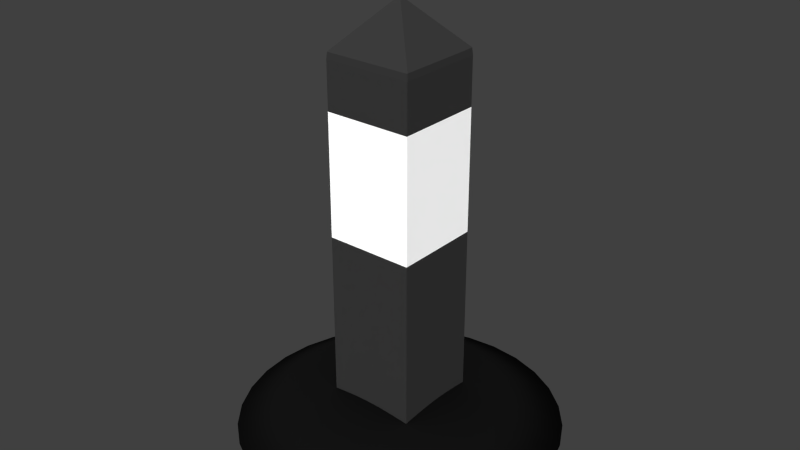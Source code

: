 # Source: Picket_small.blend  (saved by Blender 2.78.0; exported with 4.5.12 LTS)
import bpy
from mathutils import Matrix  # noqa: F401  (used for matrix-valued properties, if any)

bpy.ops.wm.read_factory_settings(use_empty=True)
scene = bpy.context.scene
scene.name = 'Scene'

# ---- collections
col_collection_1 = bpy.data.collections.new('Collection 1'); scene.collection.children.link(col_collection_1)

# ---- images (referenced by path relative to the original .blend; pixels are not part of the script)
import os
ASSET_DIR = os.environ.get("B2B_ASSET_DIR", "")  # directory of the original .blend (textures are referenced by path, not embedded)
HERE = os.path.dirname(os.path.abspath(__file__))  # packed textures are extracted next to this script under _unpacked/

def load_image(name, relpath, width, height, colorspace="sRGB"):
    """Load a texture the original file referenced (path relative to the .blend, or extracted next to this script)."""
    p = next((c for c in (os.path.join(HERE, relpath), os.path.join(ASSET_DIR, relpath)) if relpath and os.path.exists(c)), "")
    if p:
        img = bpy.data.images.load(p, check_existing=True)
        img.name = name
    else:  # same state as the original file: an image datablock whose file is absent (Cycles renders it pink)
        img = bpy.data.images.new(name, width, height)
        img.source = "FILE"
        img.filepath = "//" + (relpath or name)
    img.colorspace_settings.name = colorspace
    return img
img_untitled = load_image('Untitled', 'Picket/Ground_beton.png', 1024, 1024, 'sRGB')
img_picket_white = load_image('Picket_white', 'Picket/Picket_white.png', 1024, 1024, 'sRGB')

# ---- materials (node trees are filled in below, after node groups)
mat_material = bpy.data.materials.new('Material')
mat_material.alpha_threshold = 0.0
mat_material.roughness = 0.5
mat_material_001 = bpy.data.materials.new('Material.001')
mat_material_001.alpha_threshold = 0.0
mat_material_001.roughness = 0.5
mat_material_003 = bpy.data.materials.new('Material.003')
mat_material_003.alpha_threshold = 0.0
mat_material_003.roughness = 0.5

# ---- material node trees
mat_material.use_nodes = True; mat_material.node_tree.nodes.clear()
_N = mat_material.node_tree.nodes; _L = mat_material.node_tree.links
n0 = _N.new('ShaderNodeBsdfDiffuse'); n0.name = 'Diffuse BSDF'; n0.location = (151, 308)
n0.inputs[0].default_value = (0.003095, 0.003095, 0.003095, 1.0)
n1 = _N.new('ShaderNodeOutputMaterial'); n1.name = 'Material Output'; n1.location = (357, 271)
n2 = _N.new('ShaderNodeTexImage'); n2.name = 'Image Texture'; n2.location = (-71, 338)
n2.width = 140
n2.image = img_untitled
_L.new(n0.outputs[0], n1.inputs[0])
n1.is_active_output = True
mat_material_001.use_nodes = True; mat_material_001.node_tree.nodes.clear()
_N = mat_material_001.node_tree.nodes; _L = mat_material_001.node_tree.links
n0 = _N.new('ShaderNodeOutputMaterial'); n0.name = 'Material Output'; n0.location = (300, 300)
n1 = _N.new('ShaderNodeBsdfDiffuse'); n1.name = 'Diffuse BSDF'; n1.location = (10, 300)
n1.inputs[0].default_value = (0.02198, 0.02198, 0.02198, 1.0)
n2 = _N.new('ShaderNodeTexImage'); n2.name = 'Image Texture'; n2.location = (-215, 283)
n2.width = 140
n2.image = img_picket_white
_L.new(n1.outputs[0], n0.inputs[0])
n0.is_active_output = True
mat_material_003.use_nodes = True; mat_material_003.node_tree.nodes.clear()
_N = mat_material_003.node_tree.nodes; _L = mat_material_003.node_tree.links
n0 = _N.new('ShaderNodeOutputMaterial'); n0.name = 'Material Output'; n0.location = (300, 300)
n1 = _N.new('ShaderNodeBsdfDiffuse'); n1.name = 'Diffuse BSDF'; n1.location = (10, 300)
n2 = _N.new('ShaderNodeTexImage'); n2.name = 'Image Texture'; n2.location = (-200, 278)
n2.width = 140
n2.image = img_picket_white
_L.new(n1.outputs[0], n0.inputs[0])
n0.is_active_output = True

# ---- world
world_world = bpy.data.worlds.new('World'); scene.world = world_world
world_world.color = (0.05088, 0.05088, 0.05088)
world_world.use_sun_shadow = False
world_world.sun_shadow_jitter_overblur = 0.0
world_world.cycles.sampling_method = 'NONE'
world_world.cycles.sample_map_resolution = 256

# ---- lights
light_sun = bpy.data.lights.new('Sun', 'SUN')
light_sun.transmission_factor = 0.0
light_sun.angle = 2.942
light_sun.energy = 6.6
light_sun.shadow_buffer_clip_start = 0.5
light_sun.shadow_soft_size = 10.0
light_sun.shadow_cascade_max_distance = 1000.0

# ---- meshes
me_circle = bpy.data.meshes.new('Circle')
me_circle.from_pydata([(0.0, 100.0, 0.0), (-19.51, 98.08, 0.0), (-38.27, 92.39, 0.0), (-55.56, 83.15, 0.0), (-70.71, 70.71, 0.0), (-83.15, 55.56, 0.0), (-92.39, 38.27, 0.0), (-98.08, 19.51, 0.0), (-100.0, 7.55e-06, 0.0), (-98.08, -19.51, 0.0), (-92.39, -38.27, 0.0), (-83.15, -55.56, 0.0), (-70.71, -70.71, 0.0), (-55.56, -83.15, 0.0), (-38.27, -92.39, 0.0), (-19.51, -98.08, 0.0), (3.258e-05, -100.0, 0.0), (19.51, -98.08, 0.0), (38.27, -92.39, 0.0), (55.56, -83.15, 0.0), (70.71, -70.71, 0.0), (83.15, -55.56, 0.0), (92.39, -38.27, 0.0), (98.08, -19.51, 0.0), (100.0, 9.656e-05, 0.0), (98.08, 19.51, 0.0), (92.39, 38.27, 0.0), (83.15, 55.56, 0.0), (70.71, 70.71, 0.0), (55.56, 83.15, 0.0), (38.27, 92.39, 0.0), (19.51, 98.08, 0.0), (-3.543, 14.73, 27.31), (-6.24, 14.46, 27.31), (-8.833, 13.67, 27.31), (-11.22, 12.4, 27.31), (-13.32, 10.68, 27.31), (-15.04, 8.584, 27.31), (-16.31, 6.194, 27.31), (-17.1, 3.6, 27.31), (-17.37, 0.9034, 27.31), (-17.1, -1.793, 27.31), (-16.31, -4.387, 27.31), (-15.04, -6.777, 27.31), (-13.32, -8.872, 27.31), (-11.22, -10.59, 27.31), (-8.833, -11.87, 27.31), (-6.24, -12.65, 27.31), (-3.543, -12.92, 27.31), (-0.8461, -12.65, 27.31), (1.747, -11.87, 27.31), (4.137, -10.59, 27.31), (6.232, -8.872, 27.31), (7.951, -6.777, 27.31), (9.229, -4.387, 27.31), (10.02, -1.793, 27.31), (10.28, 0.9034, 27.31), (10.02, 3.6, 27.31), (9.229, 6.194, 27.31), (7.951, 8.584, 27.31), (6.232, 10.68, 27.31), (4.137, 12.4, 27.31), (1.747, 13.68, 27.31), (-0.8461, 14.46, 27.31), (44.6, -47.88, 18.19), (52.89, -37.79, 18.19), (-67.83, 12.22, 18.19), (-69.11, -0.7782, 18.19), (59.04, -26.27, 18.19), (-67.83, -13.77, 18.19), (62.83, -13.77, 18.19), (-64.04, -26.27, 18.19), (64.11, -0.7781, 18.19), (-57.89, -37.79, 18.19), (62.83, 12.22, 18.19), (-49.6, -47.88, 18.19), (59.04, 24.71, 18.19), (-39.51, -56.16, 18.19), (52.89, 36.23, 18.19), (-27.99, -62.32, 18.19), (-2.501, 65.83, 18.19), (-15.5, 64.55, 18.19), (44.6, 46.32, 18.19), (-15.5, -66.11, 18.19), (-27.99, 60.76, 18.19), (34.51, 54.61, 18.19), (-2.501, -67.39, 18.19), (-39.51, 54.61, 18.19), (22.99, 60.76, 18.19), (10.49, -66.11, 18.19), (-49.6, 46.32, 18.19), (10.49, 64.55, 18.19), (22.99, -62.32, 18.19), (-57.89, 36.23, 18.19), (34.51, -56.16, 18.19), (-64.04, 24.71, 18.19)], [], [(65, 53, 52, 64), (67, 40, 39, 66), (68, 54, 53, 65), (69, 41, 40, 67), (70, 55, 54, 68), (71, 42, 41, 69), (72, 56, 55, 70), (73, 43, 42, 71), (74, 57, 56, 72), (75, 44, 43, 73), (76, 58, 57, 74), (77, 45, 44, 75), (78, 59, 58, 76), (79, 46, 45, 77), (81, 33, 32, 80), (82, 60, 59, 78), (83, 47, 46, 79), (84, 34, 33, 81), (85, 61, 60, 82), (86, 48, 47, 83), (87, 35, 34, 84), (88, 62, 61, 85), (89, 49, 48, 86), (90, 36, 35, 87), (91, 63, 62, 88), (92, 50, 49, 89), (93, 37, 36, 90), (80, 32, 63, 91), (94, 51, 50, 92), (95, 38, 37, 93), (64, 52, 51, 94), (66, 39, 38, 95), (7, 66, 95, 6), (20, 64, 94, 19), (6, 95, 93, 5), (19, 94, 92, 18), (0, 80, 91, 31), (5, 93, 90, 4), (18, 92, 89, 17), (31, 91, 88, 30), (4, 90, 87, 3), (17, 89, 86, 16), (30, 88, 85, 29), (3, 87, 84, 2), (16, 86, 83, 15), (29, 85, 82, 28), (2, 84, 81, 1), (15, 83, 79, 14), (28, 82, 78, 27), (1, 81, 80, 0), (14, 79, 77, 13), (27, 78, 76, 26), (13, 77, 75, 12), (26, 76, 74, 25), (12, 75, 73, 11), (25, 74, 72, 24), (11, 73, 71, 10), (24, 72, 70, 23), (10, 71, 69, 9), (23, 70, 68, 22), (9, 69, 67, 8), (22, 68, 65, 21), (8, 67, 66, 7), (21, 65, 64, 20), (1, 0, 31, 30, 29, 28, 27, 26, 25, 24, 23, 22, 21, 20, 19, 18, 17, 16, 15, 14, 13, 12, 11, 10, 9, 8, 7, 6, 5, 4, 3, 2)])
me_circle.polygons.foreach_set('use_smooth', [True] * 65)
_uv = me_circle.uv_layers.new(name='UVMap')
_uv.uv.foreach_set('vector', [0.9036, 0.5856, 0.7699, 0.5101, 0.7712, 0.4967, 0.91, 0.5213, 0.6379, 0.2295, 0.7148, 0.4362, 0.71, 0.4458, 0.6147, 0.2759, 0.8911, 0.6462, 0.7673, 0.5227, 0.7699, 0.5101, 0.9036, 0.5856, 0.6651, 0.1931, 0.7204, 0.4286, 0.7148, 0.4362, 0.6379, 0.2295, 0.8729, 0.7008, 0.7635, 0.534, 0.7673, 0.5227, 0.8911, 0.6462, 0.6953, 0.168, 0.7267, 0.4234, 0.7204, 0.4286, 0.6651, 0.1931, 0.8497, 0.7471, 0.7587, 0.5436, 0.7635, 0.534, 0.8729, 0.7008, 0.7274, 0.1553, 0.7334, 0.4208, 0.7267, 0.4234, 0.6953, 0.168, 0.8225, 0.7836, 0.7531, 0.5512, 0.7587, 0.5436, 0.8497, 0.7471, 0.7602, 0.1553, 0.7402, 0.4208, 0.7334, 0.4208, 0.7274, 0.1553, 0.7923, 0.8086, 0.7468, 0.5564, 0.7531, 0.5512, 0.8225, 0.7836, 0.7923, 0.1681, 0.7468, 0.4234, 0.7402, 0.4208, 0.7602, 0.1553, 0.7602, 0.8214, 0.7402, 0.559, 0.7468, 0.5564, 0.7923, 0.8086, 0.8225, 0.1933, 0.7531, 0.4287, 0.7468, 0.4234, 0.7923, 0.1681, 0.5966, 0.6459, 0.7062, 0.5226, 0.71, 0.5339, 0.6147, 0.7005, 0.7274, 0.8214, 0.7334, 0.559, 0.7402, 0.559, 0.7602, 0.8214, 0.8497, 0.2298, 0.7587, 0.4362, 0.7531, 0.4287, 0.8225, 0.1933, 0.584, 0.5853, 0.7036, 0.51, 0.7062, 0.5226, 0.5966, 0.6459, 0.6953, 0.8085, 0.7267, 0.5563, 0.7334, 0.559, 0.7274, 0.8214, 0.8729, 0.2762, 0.7635, 0.4459, 0.7587, 0.4362, 0.8497, 0.2298, 0.5776, 0.521, 0.7023, 0.4967, 0.7036, 0.51, 0.584, 0.5853, 0.6651, 0.7834, 0.7204, 0.5511, 0.7267, 0.5563, 0.6953, 0.8085, 0.8911, 0.3307, 0.7673, 0.4572, 0.7635, 0.4459, 0.8729, 0.2762, 0.5776, 0.4553, 0.7023, 0.4831, 0.7023, 0.4967, 0.5776, 0.521, 0.6379, 0.7469, 0.7148, 0.5436, 0.7204, 0.5511, 0.6651, 0.7834, 0.9036, 0.3914, 0.7699, 0.4698, 0.7673, 0.4572, 0.8911, 0.3307, 0.584, 0.391, 0.7036, 0.4697, 0.7023, 0.4831, 0.5776, 0.4553, 0.6147, 0.7005, 0.71, 0.5339, 0.7148, 0.5436, 0.6379, 0.7469, 0.91, 0.4557, 0.7712, 0.4831, 0.7699, 0.4698, 0.9036, 0.3914, 0.5966, 0.3304, 0.7062, 0.4571, 0.7036, 0.4697, 0.584, 0.391, 0.91, 0.5213, 0.7712, 0.4967, 0.7712, 0.4831, 0.91, 0.4557, 0.6147, 0.2759, 0.71, 0.4458, 0.7062, 0.4571, 0.5966, 0.3304, 0.5568, 0.1811, 0.6147, 0.2759, 0.5966, 0.3304, 0.5295, 0.2629, 1.0, 0.5495, 0.91, 0.5213, 0.91, 0.4557, 1.0, 0.451, 0.5295, 0.2629, 0.5966, 0.3304, 0.584, 0.391, 0.5107, 0.3539, 1.0, 0.451, 0.91, 0.4557, 0.9036, 0.3914, 0.9904, 0.3544, 0.5568, 0.8185, 0.6147, 0.7005, 0.6379, 0.7469, 0.5915, 0.8882, 0.5107, 0.3539, 0.584, 0.391, 0.5776, 0.4553, 0.5011, 0.4505, 0.9904, 0.3544, 0.9036, 0.3914, 0.8911, 0.3307, 0.9716, 0.2634, 0.5915, 0.8882, 0.6379, 0.7469, 0.6651, 0.7834, 0.6324, 0.9429, 0.5011, 0.4505, 0.5776, 0.4553, 0.5776, 0.521, 0.5011, 0.549, 0.9716, 0.2634, 0.8911, 0.3307, 0.8729, 0.2762, 0.9443, 0.1815, 0.6324, 0.9429, 0.6651, 0.7834, 0.6953, 0.8085, 0.6778, 0.9807, 0.5011, 0.549, 0.5776, 0.521, 0.584, 0.5853, 0.5107, 0.6456, 0.9443, 0.1815, 0.8729, 0.2762, 0.8497, 0.2298, 0.9096, 0.1118, 0.6778, 0.9807, 0.6953, 0.8085, 0.7274, 0.8214, 0.726, 0.9999, 0.5107, 0.6456, 0.584, 0.5853, 0.5966, 0.6459, 0.5295, 0.7366, 0.9096, 0.1118, 0.8497, 0.2298, 0.8225, 0.1933, 0.8687, 0.05706, 0.726, 0.9999, 0.7274, 0.8214, 0.7602, 0.8214, 0.7751, 1.0, 0.5295, 0.7366, 0.5966, 0.6459, 0.6147, 0.7005, 0.5568, 0.8185, 0.8687, 0.05706, 0.8225, 0.1933, 0.7923, 0.1681, 0.8233, 0.01932, 0.7751, 1.0, 0.7602, 0.8214, 0.7923, 0.8086, 0.8233, 0.9808, 0.8233, 0.01932, 0.7923, 0.1681, 0.7602, 0.1553, 0.7751, 5.27e-05, 0.8233, 0.9808, 0.7923, 0.8086, 0.8225, 0.7836, 0.8687, 0.9432, 0.7751, 5.27e-05, 0.7602, 0.1553, 0.7274, 0.1553, 0.726, 0.0, 0.8687, 0.9432, 0.8225, 0.7836, 0.8497, 0.7471, 0.9096, 0.8885, 0.726, 0.0, 0.7274, 0.1553, 0.6953, 0.168, 0.6778, 0.01916, 0.9096, 0.8885, 0.8497, 0.7471, 0.8729, 0.7008, 0.9443, 0.8189, 0.6778, 0.01916, 0.6953, 0.168, 0.6651, 0.1931, 0.6324, 0.0568, 0.9443, 0.8189, 0.8729, 0.7008, 0.8911, 0.6462, 0.9716, 0.7371, 0.6324, 0.0568, 0.6651, 0.1931, 0.6379, 0.2295, 0.5915, 0.1115, 0.9716, 0.7371, 0.8911, 0.6462, 0.9036, 0.5856, 0.9904, 0.6461, 0.5915, 0.1115, 0.6379, 0.2295, 0.6147, 0.2759, 0.5568, 0.1811, 0.9904, 0.6461, 0.9036, 0.5856, 0.91, 0.5213, 1.0, 0.5495, 0.0, 0.5492, 0.0, 0.4507, 0.009628, 0.3541, 0.02851, 0.2632, 0.05593, 0.1813, 0.09083, 0.1116, 0.1319, 0.0569, 0.1775, 0.01921, 0.2259, 7.666e-08, 0.2752, 0.0, 0.3236, 0.01921, 0.3692, 0.0569, 0.4103, 0.1116, 0.4452, 0.1813, 0.4726, 0.2632, 0.4915, 0.3541, 0.5011, 0.4507, 0.5011, 0.5492, 0.4915, 0.6458, 0.4726, 0.7368, 0.4452, 0.8187, 0.4103, 0.8883, 0.3692, 0.9431, 0.3236, 0.9807, 0.2752, 1.0, 0.2259, 1.0, 0.1775, 0.9807, 0.1319, 0.9431, 0.09083, 0.8883, 0.05593, 0.8187, 0.02851, 0.7368, 0.009628, 0.6458])
me_circle.materials.append(mat_material)
me_circle.use_remesh_preserve_volume = False
me_circle.use_remesh_preserve_attributes = False
me_circle.use_mirror_vertex_groups = False
me_circle.update()
me_cube_001 = bpy.data.meshes.new('Cube.001')
me_cube_001.from_pydata([(-114.1, -115.4, 1.543), (-115.4, -114.1, 1.543), (-114.1, -115.4, 80.82), (-112.3, -114.1, 82.24), (-114.1, -112.3, 82.24), (-115.4, -114.1, 80.82), (-115.4, 114.1, 1.543), (-114.1, 115.4, 1.543), (-114.1, 112.3, 82.24), (-112.3, 114.1, 82.24), (-114.1, 115.4, 80.82), (-115.4, 114.1, 80.82), (115.4, -114.1, 1.543), (114.1, -115.4, 1.543), (114.1, -112.3, 82.24), (112.3, -114.1, 82.24), (114.1, -115.4, 80.82), (115.4, -114.1, 80.82), (114.1, 115.4, 1.543), (115.4, 114.1, 1.543), (112.3, 114.1, 82.24), (114.1, 112.3, 82.24), (115.4, 114.1, 80.82), (114.1, 115.4, 80.82), (0.0, 0.0, 92.35), (-115.4, 114.1, 70.62), (-115.4, 114.1, 44.2), (-114.1, 115.4, 44.2), (-114.1, 115.4, 70.62), (-115.4, -114.1, 44.2), (-115.4, -114.1, 70.62), (-114.1, -115.4, 70.62), (-114.1, -115.4, 44.2), (115.4, 114.1, 70.62), (115.4, 114.1, 44.2), (114.1, 115.4, 44.2), (114.1, 115.4, 70.62), (114.1, -115.4, 70.62), (114.1, -115.4, 44.2), (115.4, -114.1, 44.2), (115.4, -114.1, 70.62)], [], [(37, 16, 2, 31), (20, 9, 24), (14, 21, 24), (3, 15, 24), (30, 5, 11, 25), (28, 10, 23, 36), (8, 4, 24), (33, 22, 17, 40), (2, 3, 4, 5), (8, 9, 10, 11), (14, 15, 16, 17), (20, 21, 22, 23), (31, 2, 5, 30), (4, 8, 11, 5), (27, 7, 6, 26), (9, 20, 23, 10), (34, 19, 18, 35), (21, 14, 17, 22), (38, 13, 12, 39), (15, 3, 2, 16), (3, 24, 4), (20, 24, 21), (24, 15, 14), (24, 9, 8), (6, 7, 18, 19, 12, 13, 0, 1), (33, 34, 35, 36), (37, 38, 39, 40), (16, 37, 40, 17), (0, 32, 29, 1), (32, 31, 30, 29), (22, 33, 36, 23), (28, 27, 26, 25), (10, 28, 25, 11), (19, 34, 39, 12), (34, 33, 40, 39), (7, 27, 35, 18), (27, 28, 36, 35), (1, 29, 26, 6), (29, 30, 25, 26), (13, 38, 32, 0), (38, 37, 31, 32)])
me_cube_001.polygons.foreach_set('material_index', [0, 0, 0, 0, 0, 0, 0, 0, 0, 0, 0, 0, 0, 0, 0, 0, 0, 0, 0, 0, 0, 0, 0, 0, 0, 1, 1, 0, 0, 1, 0, 1, 0, 0, 1, 0, 1, 0, 1, 0, 1])
_uv = me_cube_001.uv_layers.new(name='UVMap')
_uv.uv.foreach_set('vector', [0.9812, 0.0, 1.0, 5.494e-08, 1.0, 0.2905, 0.9812, 0.2905, 0.8475, 0.4129, 0.4326, 0.4134, 0.6394, 0.2072, 0.8509, 0.005554, 0.8509, 0.4096, 0.6394, 0.2072, 0.4326, 0.002781, 0.8475, 0.002248, 0.6394, 0.2072, 0.9812, 0.2939, 1.0, 0.2939, 1.0, 0.5844, 0.9812, 0.5844, 0.01885, 1.0, 8.465e-08, 1.0, 4.232e-08, 0.7095, 0.01885, 0.7095, 0.4292, 0.4101, 0.4292, 0.006096, 0.6394, 0.2072, 0.01885, 0.7061, 4.938e-08, 0.7061, 0.0, 0.4156, 0.01885, 0.4156, 0.4293, 0.000542, 0.4326, 0.002781, 0.4292, 0.006096, 0.4268, 0.002891, 0.4292, 0.4101, 0.4326, 0.4134, 0.4293, 0.4159, 0.4268, 0.4135, 0.8509, 0.005554, 0.8475, 0.002248, 0.851, 0.0, 0.8534, 0.002343, 0.8475, 0.4129, 0.8509, 0.4096, 0.8534, 0.413, 0.851, 0.4153, 0.9812, 0.2905, 1.0, 0.2905, 1.0, 0.2939, 0.9812, 0.2939, 0.4292, 0.006096, 0.4292, 0.4101, 0.4268, 0.4135, 0.4268, 0.002891, 0.1466, 0.4924, 0.1466, 0.4156, 0.15, 0.4156, 0.15, 0.4924, 0.4326, 0.4134, 0.8475, 0.4129, 0.851, 0.4153, 0.4293, 0.4159, 0.06771, 0.7061, 0.1466, 0.7061, 0.1466, 0.7095, 0.06771, 0.7095, 0.8509, 0.4096, 0.8509, 0.005554, 0.8534, 0.002343, 0.8534, 0.413, 0.1534, 0.4815, 0.1534, 0.5583, 0.15, 0.5583, 0.15, 0.4815, 0.8475, 0.002248, 0.4326, 0.002781, 0.4293, 0.000542, 0.851, 0.0, 0.4326, 0.002781, 0.6394, 0.2072, 0.4292, 0.006096, 0.8475, 0.4129, 0.6394, 0.2072, 0.8509, 0.4096, 0.6394, 0.2072, 0.8475, 0.002248, 0.8509, 0.005554, 0.6394, 0.2072, 0.4326, 0.4134, 0.4292, 0.4101, 0.002411, 0.4156, 8.465e-08, 0.4132, 0.0, 0.002348, 0.002411, 8.242e-08, 0.4244, 0.0, 0.4268, 0.002347, 0.4268, 0.4132, 0.4244, 0.4156, 0.01885, 0.7061, 0.06771, 0.7061, 0.06771, 0.7095, 0.01885, 0.7095, 0.1534, 0.4339, 0.1534, 0.4815, 0.15, 0.4815, 0.15, 0.4339, 0.1534, 0.4156, 0.1534, 0.4339, 0.15, 0.4339, 0.15, 0.4156, 0.8534, 0.2905, 0.9323, 0.2905, 0.9323, 0.2939, 0.8534, 0.2939, 0.9323, 0.2905, 0.9812, 0.2905, 0.9812, 0.2939, 0.9323, 0.2939, 4.938e-08, 0.7061, 0.01885, 0.7061, 0.01885, 0.7095, 4.232e-08, 0.7095, 0.1466, 0.54, 0.1466, 0.4924, 0.15, 0.4924, 0.15, 0.54, 0.1466, 0.5583, 0.1466, 0.54, 0.15, 0.54, 0.15, 0.5583, 0.1466, 0.7061, 0.06771, 0.7061, 0.06771, 0.4156, 0.1466, 0.4156, 0.06771, 0.7061, 0.01885, 0.7061, 0.01885, 0.4156, 0.06771, 0.4156, 0.1466, 1.0, 0.06771, 1.0, 0.06771, 0.7095, 0.1466, 0.7095, 0.06771, 1.0, 0.01885, 1.0, 0.01885, 0.7095, 0.06771, 0.7095, 0.8534, 0.2939, 0.9323, 0.2939, 0.9323, 0.5844, 0.8534, 0.5844, 0.9323, 0.2939, 0.9812, 0.2939, 0.9812, 0.5844, 0.9323, 0.5844, 0.8534, 0.0, 0.9323, 0.0, 0.9323, 0.2905, 0.8534, 0.2905, 0.9323, 0.0, 0.9812, 0.0, 0.9812, 0.2905, 0.9323, 0.2905])
me_cube_001.materials.append(mat_material_001)
me_cube_001.materials.append(mat_material_003)
me_cube_001.use_remesh_preserve_volume = False
me_cube_001.use_remesh_preserve_attributes = False
me_cube_001.use_mirror_vertex_groups = False
me_cube_001.update()

# ---- objects
ob_sun = bpy.data.objects.new('Sun', light_sun)
ob_circle = bpy.data.objects.new('Circle', me_circle)
ob_cube = bpy.data.objects.new('Cube', me_cube_001)

# ---- transforms, parenting, visibility, modifiers, constraints
ob_sun.location = (-0.01112, -0.2694, 0.7228)
ob_sun.rotation_euler = (0.382, -0.0, 0.0)
ob_sun.lineart.crease_threshold = 0.0
ob_circle.location = (0.0, 0.0, 0.0008864)
ob_circle.scale = (0.001885, 0.001885, 0.001885)
ob_circle.lineart.crease_threshold = 0.0
ob_cube.location = (0.0, 0.0, 0.0)
ob_cube.scale = (0.0004495, 0.0004495, 0.005414)
ob_cube.lineart.crease_threshold = 0.0

# ---- collection membership
col_collection_1.objects.link(ob_sun)
col_collection_1.objects.link(ob_circle)
col_collection_1.objects.link(ob_cube)

# ---- scene / render settings (as saved in the file)
scene.frame_start = 1; scene.frame_end = 1; scene.frame_set(1)
scene.render.engine = 'CYCLES'
scene.render.dither_intensity = 0.0
scene.cycles.use_denoising = False
scene.cycles.samples = 1000
scene.cycles.sampling_pattern = 'TABULATED_SOBOL'
scene.cycles.light_sampling_threshold = 0.0
scene.cycles.use_adaptive_sampling = False
scene.cycles.use_light_tree = False
scene.cycles.blur_glossy = 0.0
scene.cycles.pixel_filter_type = 'GAUSSIAN'
scene.cycles.sample_clamp_indirect = 0.0
scene.view_settings.view_transform = 'Standard'
bpy.context.view_layer.update()

# ---- added for rendering (the .blend has no active camera): camera
cam_auto = bpy.data.cameras.new('AutoCamera')
cam_auto.lens = 50.0
cam_auto.sensor_width = 36.0
cam_auto.clip_end = 1000.0
ob_auto_camera = bpy.data.objects.new('AutoCamera', cam_auto)
scene.collection.objects.link(ob_auto_camera)
ob_auto_camera.location = (0.675697, -0.810837, 0.791001)
ob_auto_camera.rotation_euler = (1.09748, -7.21219e-08, 0.694738)
scene.camera = ob_auto_camera
bpy.context.view_layer.update()
